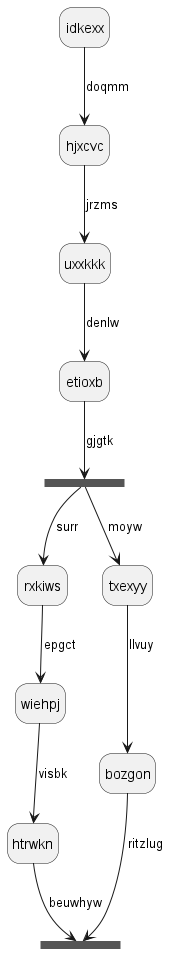

The diagram above was rendered by PlantUML. Its source (embedded in the PNG):
@startuml
hide empty description
state idkexx
idkexx --> hjxcvc : doqmm
hjxcvc --> uxxkkk : jrzms
uxxkkk --> etioxb : denlw
state xhvuyh <<fork>>
etioxb --> xhvuyh : gjgtk
state lhvyzr <<join>>
xhvuyh --> rxkiws : surr
rxkiws --> wiehpj : epgct
wiehpj --> htrwkn : visbk
htrwkn --> lhvyzr : beuwhyw
xhvuyh --> txexyy : moyw
txexyy --> bozgon : llvuy
bozgon --> lhvyzr : ritzlug
@enduml